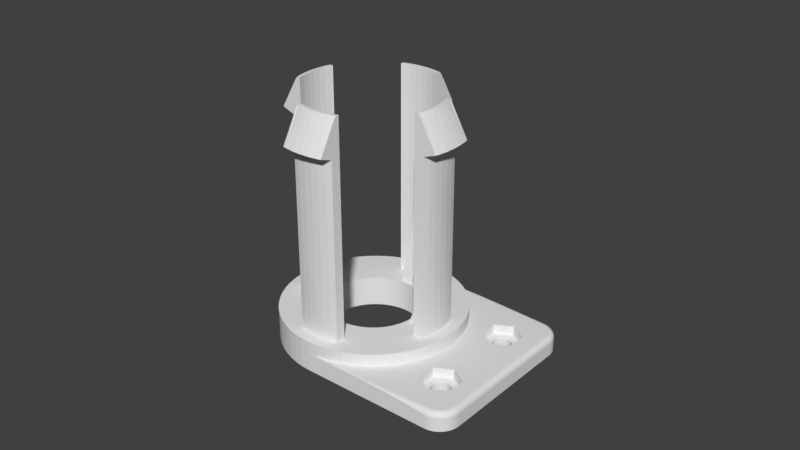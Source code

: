 # Source: filament-holder.blend  (saved by Blender 2.78.0; exported with 4.5.12 LTS)
import bpy
from mathutils import Matrix  # noqa: F401  (used for matrix-valued properties, if any)

bpy.ops.wm.read_factory_settings(use_empty=True)
scene = bpy.context.scene
scene.name = 'Scene'

# ---- collections
col_collection_1 = bpy.data.collections.new('Collection 1'); scene.collection.children.link(col_collection_1)

# ---- world
world_world = bpy.data.worlds.new('World'); scene.world = world_world
world_world.color = (0.05088, 0.05088, 0.05088)
world_world.use_sun_shadow = False
world_world.sun_shadow_jitter_overblur = 0.0
world_world.cycles.sampling_method = 'MANUAL'

# ---- meshes
me_cylinder = bpy.data.meshes.new('Cylinder')
me_cylinder.from_pydata([(-0.00147, 0.01493, -0.037), (-0.002892, 0.02936, -0.037), (0.0, 0.0295, -0.037), (-5.819e-09, 0.015, -0.037), (0.0, 0.015, -0.027), (-0.0008177, 0.01496, -0.027), (-0.0009588, 0.01495, -0.027), (-0.00147, 0.01493, -0.027), (-0.002926, 0.01471, -0.037), (-0.005755, 0.02893, -0.037), (-0.002892, 0.02936, -0.027), (0.0, 0.0295, -0.027), (0.0, 0.0295, -0.031), (0.03491, -0.0153, -0.037), (0.03496, -0.0156, -0.037), (0.03503, -0.0159, -0.037), (0.03514, -0.01619, -0.037), (0.03527, -0.01646, -0.037), (0.03542, -0.01672, -0.037), (0.0356, -0.01697, -0.037), (0.03581, -0.01719, -0.037), (0.03603, -0.0174, -0.037), (0.03628, -0.01758, -0.037), (0.03654, -0.01773, -0.037), (0.03681, -0.01786, -0.037), (0.0371, -0.01797, -0.037), (0.0374, -0.01804, -0.037), (0.0377, -0.01809, -0.037), (0.038, -0.0181, -0.037), (0.0383, -0.01809, -0.037), (0.0386, -0.01804, -0.037), (0.0389, -0.01797, -0.037), (0.03919, -0.01786, -0.037), (0.03946, -0.01773, -0.037), (0.03972, -0.01758, -0.037), (0.03997, -0.0174, -0.037), (0.04019, -0.01719, -0.037), (0.0404, -0.01697, -0.037), (0.04058, -0.01672, -0.037), (0.04073, -0.01646, -0.037), (0.04086, -0.01619, -0.037), (0.04097, -0.0159, -0.037), (0.04104, -0.0156, -0.037), (0.04109, -0.0153, -0.037), (0.0411, -0.015, -0.037), (0.04109, -0.0147, -0.037), (0.04911, -0.02646, -0.037), (0.04871, -0.027, -0.037), (0.04826, -0.0275, -0.037), (0.04776, -0.02795, -0.037), (0.04723, -0.02835, -0.037), (0.04665, -0.02869, -0.037), (0.04604, -0.02898, -0.037), (0.04541, -0.02921, -0.037), (0.04476, -0.02937, -0.037), (0.0441, -0.02947, -0.037), (0.04342, -0.0295, -0.037), (-2.368e-08, -0.0295, -0.037), (-1.786e-08, -0.015, -0.037), (0.00147, -0.01493, -0.037), (0.002926, -0.01471, -0.037), (0.004354, -0.01435, -0.037), (0.00574, -0.01386, -0.037), (0.007071, -0.01323, -0.037), (0.008334, -0.01247, -0.037), (0.009516, -0.0116, -0.037), (0.01061, -0.01061, -0.037), (0.0116, -0.009516, -0.037), (0.01247, -0.008334, -0.037), (0.01323, -0.007071, -0.037), (0.01386, -0.00574, -0.037), (0.01435, -0.004354, -0.037), (0.01471, -0.002926, -0.037), (0.01493, -0.00147, -0.037), (0.015, -2.444e-09, -0.037), (0.01493, 0.00147, -0.037), (0.01471, 0.002926, -0.037), (0.01435, 0.004354, -0.037), (0.01386, 0.00574, -0.037), (0.01323, 0.007071, -0.037), (0.01247, 0.008334, -0.037), (0.0116, 0.009516, -0.037), (0.01061, 0.01061, -0.037), (0.009516, 0.0116, -0.037), (0.008334, 0.01247, -0.037), (0.007071, 0.01323, -0.037), (0.00574, 0.01386, -0.037), (0.004354, 0.01435, -0.037), (0.002926, 0.01471, -0.037), (0.00147, 0.01493, -0.037), (0.0349, 0.015, -0.037), (0.0349, -0.015, -0.037), (-0.002038, 0.01484, -0.027), (-0.002926, 0.01471, -0.027), (0.00147, 0.01493, -0.027), (0.0008177, 0.01496, -0.027), (0.0, 0.01583, -0.027), (-0.00156, 0.01583, -0.027), (-0.001545, 0.01569, -0.027), (-0.001691, 0.01583, -0.027), (-0.002, 0.01583, -0.027), (-0.01417, 0.0212, -0.027), (-0.01618, 0.01971, -0.027), (-0.002, 0.01614, -0.027), (-0.009507, 0.02365, -0.027), (-0.009758, 0.02356, -0.027), (-0.01202, 0.02249, -0.027), (-0.004354, 0.01435, -0.037), (-0.008563, 0.02823, -0.037), (-0.005755, 0.02893, -0.027), (0.008313, 0.0295, -0.031), (0.01916, 0.0295, -0.03108), (0.02895, 0.0295, -0.03133), (0.03672, 0.0295, -0.03171), (0.04171, 0.0295, -0.03219), (0.04342, 0.0295, -0.03272), (0.04342, 0.0295, -0.037), (-0.0025, 0.02538, -0.027), (0.0, 0.0255, -0.027), (0.002892, 0.02936, -0.027), (0.002892, 0.02936, -0.031), (0.0349, -0.015, -0.0342), (0.03491, -0.0153, -0.0342), (0.03496, -0.0156, -0.0342), (0.03503, -0.0159, -0.0342), (0.03514, -0.01619, -0.0342), (0.03527, -0.01646, -0.0342), (0.03532, -0.01655, -0.0342), (0.03542, -0.01672, -0.0342), (0.0356, -0.01697, -0.0342), (0.03581, -0.01719, -0.0342), (0.03603, -0.0174, -0.0342), (0.03628, -0.01758, -0.0342), (0.03654, -0.01773, -0.0342), (0.03681, -0.01786, -0.0342), (0.0371, -0.01797, -0.0342), (0.0374, -0.01804, -0.0342), (0.0377, -0.01809, -0.0342), (0.038, -0.0181, -0.0342), (0.0383, -0.01809, -0.0342), (0.0386, -0.01804, -0.0342), (0.0389, -0.01797, -0.0342), (0.03919, -0.01786, -0.0342), (0.03946, -0.01773, -0.0342), (0.03972, -0.01758, -0.0342), (0.03997, -0.0174, -0.0342), (0.04019, -0.01719, -0.0342), (0.0404, -0.01697, -0.0342), (0.04058, -0.01672, -0.0342), (0.04068, -0.01655, -0.0342), (0.04073, -0.01646, -0.0342), (0.04086, -0.01619, -0.0342), (0.04097, -0.0159, -0.0342), (0.04104, -0.0156, -0.0342), (0.04109, -0.0153, -0.0342), (0.0411, -0.015, -0.0342), (0.04109, -0.0147, -0.0342), (0.03503, -0.0141, -0.037), (0.03496, -0.0144, -0.037), (0.03491, -0.0147, -0.037), (0.03491, 0.0147, -0.037), (0.03496, 0.0144, -0.037), (0.03503, 0.0141, -0.037), (0.03514, 0.01381, -0.037), (0.03527, 0.01354, -0.037), (0.03542, 0.01328, -0.037), (0.0356, 0.01303, -0.037), (0.03581, 0.01281, -0.037), (0.03603, 0.0126, -0.037), (0.03628, 0.01242, -0.037), (0.03654, 0.01227, -0.037), (0.03681, 0.01214, -0.037), (0.0371, 0.01203, -0.037), (0.0374, 0.01196, -0.037), (0.0377, 0.01191, -0.037), (0.038, 0.0119, -0.037), (0.0383, 0.01191, -0.037), (0.0386, 0.01196, -0.037), (0.0389, 0.01203, -0.037), (0.03919, 0.01214, -0.037), (0.03946, 0.01227, -0.037), (0.03972, 0.01242, -0.037), (0.03997, 0.0126, -0.037), (0.04019, 0.01281, -0.037), (0.0404, 0.01303, -0.037), (0.04058, 0.01328, -0.037), (0.04073, 0.01354, -0.037), (0.04086, 0.01381, -0.037), (0.04097, 0.0141, -0.037), (0.04104, 0.0144, -0.037), (0.04109, 0.0147, -0.037), (0.05027, 0.02266, -0.037), (0.05027, -0.02266, -0.037), (0.05023, -0.02333, -0.037), (0.05013, -0.02399, -0.037), (0.04997, -0.02464, -0.037), (0.04975, -0.02528, -0.037), (0.04946, -0.02588, -0.037), (0.04104, -0.0144, -0.037), (0.04097, -0.0141, -0.037), (0.04086, -0.01381, -0.037), (0.04073, -0.01354, -0.037), (0.04058, -0.01328, -0.037), (0.0404, -0.01303, -0.037), (0.04019, -0.01281, -0.037), (0.03997, -0.0126, -0.037), (0.03972, -0.01242, -0.037), (0.03946, -0.01227, -0.037), (0.03919, -0.01214, -0.037), (0.0389, -0.01203, -0.037), (0.0386, -0.01196, -0.037), (0.0383, -0.01191, -0.037), (0.038, -0.0119, -0.037), (0.0377, -0.01191, -0.037), (0.0374, -0.01196, -0.037), (0.0371, -0.01203, -0.037), (0.03681, -0.01214, -0.037), (0.03654, -0.01227, -0.037), (0.03628, -0.01242, -0.037), (0.03603, -0.0126, -0.037), (0.03581, -0.01281, -0.037), (0.0356, -0.01303, -0.037), (0.03542, -0.01328, -0.037), (0.03527, -0.01354, -0.037), (0.03514, -0.01381, -0.037), (0.04871, -0.027, -0.03272), (0.04911, -0.02646, -0.03272), (0.04826, -0.0275, -0.03272), (0.04776, -0.02795, -0.03272), (0.04723, -0.02835, -0.03272), (0.04665, -0.02869, -0.03272), (0.04604, -0.02898, -0.03272), (0.04541, -0.02921, -0.03272), (0.04476, -0.02937, -0.03272), (0.0441, -0.02947, -0.03272), (0.04342, -0.0295, -0.03272), (0.04171, -0.0295, -0.03219), (0.03672, -0.0295, -0.03171), (0.02895, -0.0295, -0.03133), (0.01916, -0.0295, -0.03108), (0.008313, -0.0295, -0.031), (0.0, -0.0295, -0.031), (-0.002892, -0.02936, -0.037), (-0.00147, -0.01493, -0.037), (-1.204e-08, -0.015, -0.027), (0.0008177, -0.01496, -0.027), (0.0009588, -0.01495, -0.027), (0.00147, -0.01493, -0.027), (0.002037, -0.01484, -0.027), (0.002926, -0.01471, -0.027), (0.004354, -0.01435, -0.027), (0.00574, -0.01386, -0.027), (0.007071, -0.01323, -0.027), (0.008334, -0.01247, -0.027), (0.009516, -0.0116, -0.027), (0.01061, -0.01061, -0.027), (0.0116, -0.009516, -0.027), (0.01247, -0.008334, -0.027), (0.01323, -0.007071, -0.027), (0.01386, -0.00574, -0.027), (0.01435, -0.004354, -0.027), (0.01452, -0.003683, -0.027), (0.01471, -0.002926, -0.027), (0.01493, -0.00147, -0.027), (0.01494, -0.001154, -0.027), (0.01495, -0.0009588, -0.027), (0.01496, -0.0008177, -0.027), (0.015, -2.444e-09, -0.027), (0.01496, 0.0008177, -0.027), (0.01493, 0.00147, -0.027), (0.01471, 0.002926, -0.027), (0.01435, 0.004354, -0.027), (0.01386, 0.00574, -0.027), (0.01323, 0.007071, -0.027), (0.01247, 0.008334, -0.027), (0.0116, 0.009516, -0.027), (0.01061, 0.01061, -0.027), (0.009516, 0.0116, -0.027), (0.008334, 0.01247, -0.027), (0.007071, 0.01323, -0.027), (0.00574, 0.01386, -0.027), (0.004354, 0.01435, -0.027), (0.002926, 0.01471, -0.027), (0.03527, 0.01646, -0.037), (0.03514, 0.01619, -0.037), (0.03503, 0.0159, -0.037), (0.03496, 0.0156, -0.037), (0.03491, 0.0153, -0.037), (0.0441, 0.02947, -0.037), (0.04476, 0.02937, -0.037), (0.04541, 0.02921, -0.037), (0.04604, 0.02898, -0.037), (0.04665, 0.02869, -0.037), (0.04723, 0.02835, -0.037), (0.04776, 0.02795, -0.037), (0.04826, 0.0275, -0.037), (0.04871, 0.027, -0.037), (0.04911, 0.02646, -0.037), (0.04946, 0.02588, -0.037), (0.04975, 0.02528, -0.037), (0.04997, 0.02464, -0.037), (0.05013, 0.02399, -0.037), (0.05023, 0.02333, -0.037), (0.0411, 0.015, -0.037), (0.04109, 0.0153, -0.037), (0.04104, 0.0156, -0.037), (0.04097, 0.0159, -0.037), (0.04086, 0.01619, -0.037), (0.04073, 0.01646, -0.037), (0.04058, 0.01672, -0.037), (0.0404, 0.01697, -0.037), (0.04019, 0.01719, -0.037), (0.03997, 0.0174, -0.037), (0.03972, 0.01758, -0.037), (0.03946, 0.01773, -0.037), (0.03919, 0.01786, -0.037), (0.0389, 0.01797, -0.037), (0.0386, 0.01804, -0.037), (0.0383, 0.01809, -0.037), (0.038, 0.0181, -0.037), (0.0377, 0.01809, -0.037), (0.0374, 0.01804, -0.037), (0.0371, 0.01797, -0.037), (0.03681, 0.01786, -0.037), (0.03654, 0.01773, -0.037), (0.03628, 0.01758, -0.037), (0.03603, 0.0174, -0.037), (0.03581, 0.01719, -0.037), (0.0356, 0.01697, -0.037), (0.03542, 0.01672, -0.037), (-0.004354, 0.01435, -0.027), (-0.01452, 0.003683, -0.027), (-0.01435, 0.004354, -0.027), (-0.01386, 0.00574, -0.027), (-0.01323, 0.007071, -0.027), (-0.01247, 0.008334, -0.027), (-0.0116, 0.009516, -0.027), (-0.01061, 0.01061, -0.027), (-0.009516, 0.0116, -0.027), (-0.008334, 0.01247, -0.027), (-0.007071, 0.01323, -0.027), (-0.00574, 0.01386, -0.027), (0.01583, 0.001691, -0.027), (0.01583, 0.002, -0.027), (0.01614, 0.002, -0.027), (0.02365, 0.009507, -0.027), (0.02356, 0.009758, -0.027), (0.02249, 0.01202, -0.027), (0.0212, 0.01417, -0.027), (0.01971, 0.01618, -0.027), (0.01803, 0.01803, -0.027), (0.01618, 0.01971, -0.027), (0.01417, 0.0212, -0.027), (0.01202, 0.02249, -0.027), (0.009758, 0.02356, -0.027), (0.009507, 0.02365, -0.027), (0.002, 0.01614, -0.027), (0.002, 0.01583, -0.027), (0.001691, 0.01583, -0.027), (0.001545, 0.01569, -0.027), (0.001559, 0.01583, -0.027), (0.002, 0.0224, -0.007295), (8.674e-16, 0.0225, -0.007), (-0.002, 0.0224, -0.007295), (-0.01391, 0.02602, -0.027), (-0.01639, 0.02453, -0.027), (-0.01871, 0.0228, -0.027), (-0.002, 0.0224, -0.027), (-0.002, 0.02031, -0.027), (-0.003512, 0.01765, -0.027), (-0.006158, 0.0203, -0.027), (-0.007163, 0.02131, -0.027), (-0.007167, 0.02131, -0.0269), (-0.01, 0.02414, -0.027), (-0.01253, 0.02667, -0.027), (-0.00574, 0.01386, -0.037), (-0.01129, 0.02725, -0.037), (-0.008563, 0.02823, -0.027), (-0.004975, 0.02501, -0.027), (0.03266, -0.01192, -0.031), (0.038, -0.008833, -0.031), (0.04334, -0.01192, -0.031), (0.04334, -0.01808, -0.031), (0.038, -0.02117, -0.031), (0.04393, -0.02775, -0.031), (0.04442, -0.02768, -0.031), (0.04491, -0.02755, -0.031), (0.04538, -0.02739, -0.031), (0.04584, -0.02717, -0.031), (0.04627, -0.02691, -0.031), (0.04667, -0.02661, -0.031), (0.04704, -0.02628, -0.031), (0.04738, -0.0259, -0.031), (0.04768, -0.0255, -0.031), (0.04794, -0.02507, -0.031), (0.04815, -0.02462, -0.031), (0.04832, -0.02414, -0.031), (0.04844, -0.02366, -0.031), (0.04852, -0.02316, -0.031), (0.04854, -0.02262, -0.031), (0.04854, 0.02262, -0.031), (0.04852, 0.02316, -0.031), (0.04844, 0.02366, -0.031), (0.04832, 0.02414, -0.031), (0.04815, 0.02462, -0.031), (0.04794, 0.02507, -0.031), (0.04768, 0.0255, -0.031), (0.04738, 0.0259, -0.031), (0.04704, 0.02628, -0.031), (0.04667, 0.02661, -0.031), (0.04627, 0.02691, -0.031), (0.04584, 0.02717, -0.031), (0.04538, 0.02739, -0.031), (0.04491, 0.02755, -0.031), (0.04442, 0.02768, -0.031), (0.04393, 0.02775, -0.031), (0.005755, 0.02893, -0.031), (0.008563, 0.02823, -0.031), (0.01129, 0.02725, -0.031), (0.03266, 0.01808, -0.031), (0.038, 0.02117, -0.031), (0.04334, 0.01808, -0.031), (0.04334, 0.01192, -0.031), (0.038, 0.008833, -0.031), (0.02893, 0.005755, -0.031), (0.02936, 0.002892, -0.031), (0.0295, -4.806e-09, -0.031), (0.02936, -0.002892, -0.031), (0.02893, -0.005755, -0.031), (0.02823, -0.008563, -0.031), (0.02725, -0.01129, -0.031), (0.02602, -0.01391, -0.031), (0.04398, 0.02828, -0.03108), (0.04403, 0.02876, -0.03133), (0.04406, 0.02914, -0.03171), (0.04409, 0.02938, -0.03219), (0.0441, 0.02947, -0.03272), (0.002499, 0.02538, -0.027), (-0.0025, 0.02538, 0.031), (0.0, 0.0255, 0.031), (0.005755, 0.02893, -0.027), (0.03491, -0.0147, -0.0342), (0.03472, -0.01532, -0.034), (0.03476, -0.01564, -0.034), (0.03484, -0.01596, -0.034), (0.03495, -0.01626, -0.034), (0.03509, -0.01656, -0.034), (0.03514, -0.01665, -0.034), (0.03526, -0.01683, -0.034), (0.03545, -0.01709, -0.034), (0.03567, -0.01733, -0.034), (0.03591, -0.01755, -0.034), (0.03617, -0.01774, -0.034), (0.03644, -0.01791, -0.034), (0.03674, -0.01805, -0.034), (0.03704, -0.01816, -0.034), (0.03736, -0.01824, -0.034), (0.03768, -0.01828, -0.034), (0.038, -0.0183, -0.034), (0.03832, -0.01828, -0.034), (0.03864, -0.01824, -0.034), (0.03896, -0.01816, -0.034), (0.03926, -0.01805, -0.034), (0.03956, -0.01791, -0.034), (0.03983, -0.01774, -0.034), (0.04009, -0.01755, -0.034), (0.04033, -0.01733, -0.034), (0.04055, -0.01709, -0.034), (0.04074, -0.01683, -0.034), (0.04086, -0.01665, -0.034), (0.04091, -0.01656, -0.034), (0.04105, -0.01626, -0.034), (0.04116, -0.01596, -0.034), (0.04124, -0.01564, -0.034), (0.04128, -0.01532, -0.034), (0.0413, -0.015, -0.034), (0.04104, -0.0144, -0.0342), (0.04128, -0.01468, -0.034), (0.03514, -0.01381, -0.0342), (0.03503, -0.0141, -0.0342), (0.03496, -0.0144, -0.0342), (0.0349, 0.015, -0.0342), (0.03491, 0.0147, -0.0342), (0.03496, 0.0144, -0.0342), (0.03503, 0.0141, -0.0342), (0.03514, 0.01381, -0.0342), (0.03527, 0.01354, -0.0342), (0.03532, 0.01345, -0.0342), (0.03542, 0.01328, -0.0342), (0.0356, 0.01303, -0.0342), (0.03581, 0.01281, -0.0342), (0.03603, 0.0126, -0.0342), (0.03628, 0.01242, -0.0342), (0.03654, 0.01227, -0.0342), (0.03681, 0.01214, -0.0342), (0.0371, 0.01203, -0.0342), (0.0374, 0.01196, -0.0342), (0.0377, 0.01191, -0.0342), (0.038, 0.0119, -0.0342), (0.0383, 0.01191, -0.0342), (0.0386, 0.01196, -0.0342), (0.0389, 0.01203, -0.0342), (0.03919, 0.01214, -0.0342), (0.03946, 0.01227, -0.0342), (0.03972, 0.01242, -0.0342), (0.03997, 0.0126, -0.0342), (0.04019, 0.01281, -0.0342), (0.0404, 0.01303, -0.0342), (0.04058, 0.01328, -0.0342), (0.04068, 0.01345, -0.0342), (0.04073, 0.01354, -0.0342), (0.04086, 0.01381, -0.0342), (0.04097, 0.0141, -0.0342), (0.04104, 0.0144, -0.0342), (0.04109, 0.0147, -0.0342), (0.05027, 0.02266, -0.03272), (0.05027, -0.02266, -0.03272), (0.05023, -0.02333, -0.03272), (0.05013, -0.02399, -0.03272), (0.04997, -0.02464, -0.03272), (0.04975, -0.02528, -0.03272), (0.04946, -0.02588, -0.03272), (0.04097, -0.0141, -0.0342), (0.04086, -0.01381, -0.0342), (0.04073, -0.01354, -0.0342), (0.04068, -0.01345, -0.0342), (0.04058, -0.01328, -0.0342), (0.0404, -0.01303, -0.0342), (0.04019, -0.01281, -0.0342), (0.03997, -0.0126, -0.0342), (0.03972, -0.01242, -0.0342), (0.03946, -0.01227, -0.0342), (0.03919, -0.01214, -0.0342), (0.0389, -0.01203, -0.0342), (0.0386, -0.01196, -0.0342), (0.0383, -0.01191, -0.0342), (0.038, -0.0119, -0.0342), (0.0377, -0.01191, -0.0342), (0.0374, -0.01196, -0.0342), (0.0371, -0.01203, -0.0342), (0.03681, -0.01214, -0.0342), (0.03654, -0.01227, -0.0342), (0.03628, -0.01242, -0.0342), (0.03603, -0.0126, -0.0342), (0.03581, -0.01281, -0.0342), (0.0356, -0.01303, -0.0342), (0.03542, -0.01328, -0.0342), (0.03532, -0.01345, -0.0342), (0.03527, -0.01354, -0.0342), (0.04904, -0.02641, -0.03219), (0.04865, -0.02695, -0.03219), (0.0482, -0.02744, -0.03219), (0.04771, -0.02788, -0.03219), (0.04718, -0.02828, -0.03219), (0.04661, -0.02862, -0.03219), (0.04601, -0.0289, -0.03219), (0.04539, -0.02912, -0.03219), (0.04474, -0.02929, -0.03219), (0.04409, -0.02938, -0.03219), (0.04406, -0.02914, -0.03171), (0.04403, -0.02876, -0.03133), (0.04398, -0.02828, -0.03108), (0.03266, -0.01808, -0.031), (0.02453, -0.01639, -0.031), (0.0228, -0.01871, -0.031), (0.02086, -0.02086, -0.031), (0.01871, -0.0228, -0.031), (0.01639, -0.02453, -0.031), (0.01391, -0.02602, -0.031), (0.01129, -0.02725, -0.031), (0.008563, -0.02823, -0.031), (0.005755, -0.02893, -0.031), (0.002891, -0.02936, -0.031), (0.002891, -0.02936, -0.027), (-2.368e-08, -0.0295, -0.027), (-0.00147, -0.01493, -0.027), (-0.0009588, -0.01495, -0.027), (-0.0008177, -0.01496, -0.027), (-0.002892, -0.02936, -0.027), (-0.005755, -0.02893, -0.037), (-0.002926, -0.01471, -0.037), (-1.271e-08, -0.01583, -0.027), (0.001559, -0.01583, -0.027), (0.001545, -0.01569, -0.027), (0.001691, -0.01583, -0.027), (0.002, -0.01583, -0.027), (0.01417, -0.0212, -0.027), (0.01618, -0.01971, -0.027), (0.002, -0.01614, -0.027), (0.009507, -0.02365, -0.027), (0.009758, -0.02356, -0.027), (0.01202, -0.02249, -0.027), (0.0212, -0.01417, -0.027), (0.02249, -0.01202, -0.027), (0.01803, -0.01803, -0.027), (0.01971, -0.01618, -0.027), (0.02356, -0.009758, -0.027), (0.02365, -0.009507, -0.027), (0.01614, -0.002, -0.027), (0.01583, -0.002, -0.027), (0.01583, -0.001691, -0.027), (0.01583, -0.001559, -0.027), (0.01583, -7.418e-10, -0.027), (0.01569, -0.001545, -0.027), (0.01583, 0.001559, -0.027), (0.01569, 0.001545, -0.027), (0.03542, 0.01672, -0.0342), (0.03532, 0.01655, -0.0342), (0.03527, 0.01646, -0.0342), (0.03514, 0.01619, -0.0342), (0.03503, 0.0159, -0.0342), (0.03496, 0.0156, -0.0342), (0.03491, 0.0153, -0.0342), (0.04476, 0.02937, -0.03272), (0.04541, 0.02921, -0.03272), (0.04604, 0.02898, -0.03272), (0.04665, 0.02869, -0.03272), (0.04723, 0.02835, -0.03272), (0.04776, 0.02795, -0.03272), (0.04826, 0.0275, -0.03272), (0.04871, 0.027, -0.03272), (0.04911, 0.02646, -0.03272), (0.04946, 0.02588, -0.03272), (0.04975, 0.02528, -0.03272), (0.04997, 0.02464, -0.03272), (0.05013, 0.02399, -0.03272), (0.05023, 0.02333, -0.03272), (0.0411, 0.015, -0.0342), (0.04109, 0.0153, -0.0342), (0.04104, 0.0156, -0.0342), (0.04097, 0.0159, -0.0342), (0.04086, 0.01619, -0.0342), (0.04073, 0.01646, -0.0342), (0.04068, 0.01655, -0.0342), (0.04058, 0.01672, -0.0342), (0.0404, 0.01697, -0.0342), (0.04019, 0.01719, -0.0342), (0.03997, 0.0174, -0.0342), (0.03972, 0.01758, -0.0342), (0.03946, 0.01773, -0.0342), (0.03919, 0.01786, -0.0342), (0.0389, 0.01797, -0.0342), (0.0386, 0.01804, -0.0342), (0.0383, 0.01809, -0.0342), (0.038, 0.0181, -0.0342), (0.0377, 0.01809, -0.0342), (0.0374, 0.01804, -0.0342), (0.0371, 0.01797, -0.0342), (0.03681, 0.01786, -0.0342), (0.03654, 0.01773, -0.0342), (0.03628, 0.01758, -0.0342), (0.03603, 0.0174, -0.0342), (0.03581, 0.01719, -0.0342), (0.0356, 0.01697, -0.0342), (-0.01803, 0.01803, -0.027), (-0.01971, 0.01618, -0.027), (-0.0212, 0.01417, -0.027), (-0.02249, 0.01202, -0.027), (-0.01494, 0.001154, -0.027), (-0.01493, 0.00147, -0.027), (-0.01471, 0.002926, -0.027), (-0.01471, 0.002926, -0.037), (-0.01435, 0.004354, -0.037), (-0.01386, 0.00574, -0.037), (-0.01323, 0.007071, -0.037), (-0.01247, 0.008334, -0.037), (-0.0116, 0.009516, -0.037), (-0.01061, 0.01061, -0.037), (-0.009516, 0.0116, -0.037), (-0.008334, 0.01247, -0.037), (-0.007071, 0.01323, -0.037), (0.0224, -0.002, -0.007295), (0.0225, -4.158e-08, -0.007), (0.0224, 0.002, -0.007295), (0.0224, 0.002, -0.027), (0.02031, 0.002, -0.027), (0.0203, 0.006158, -0.027), (0.02414, 0.01, -0.027), (0.02667, 0.01253, -0.027), (0.02602, 0.01391, -0.027), (0.02453, 0.01639, -0.027), (0.0228, 0.01871, -0.027), (0.02086, 0.02086, -0.027), (0.01871, 0.0228, -0.027), (0.01639, 0.02453, -0.027), (0.01391, 0.02602, -0.027), (0.01, 0.02414, -0.027), (0.01253, 0.02667, -0.027), (0.003512, 0.01765, -0.027), (0.007167, 0.02131, -0.0269), (0.007163, 0.02131, -0.027), (0.006158, 0.0203, -0.027), (0.002, 0.02031, -0.027), (0.002, 0.0224, -0.027), (0.002205, 0.02239, 0.04308), (0.0, 0.0225, 0.04308), (0.002205, 0.02239, -0.027), (-0.002205, 0.02239, 0.04308), (-0.002205, 0.02239, -0.027), (-0.01639, 0.02453, -0.037), (-0.01391, 0.02602, -0.037), (-0.01871, 0.0228, -0.037), (-0.02086, 0.02086, -0.027), (-0.00439, 0.02207, -0.027), (-0.006531, 0.02153, -0.027), (-0.007, 0.0245, -0.0269), (-0.007402, 0.0244, -0.027), (-0.007, 0.02136, -0.0269), (-0.01129, 0.02725, -0.027), (-0.004975, 0.02501, 0.031), (0.03293, -0.01207, -0.034), (0.038, -0.009142, -0.034), (0.04307, -0.01207, -0.034), (0.04307, -0.01793, -0.034), (0.038, -0.02086, -0.034), (0.04453, -0.0282, -0.03108), (0.04506, -0.02806, -0.03108), (0.04559, -0.02788, -0.03108), (0.04609, -0.02764, -0.03108), (0.04656, -0.02736, -0.03108), (0.04701, -0.02703, -0.03108), (0.04742, -0.02665, -0.03108), (0.04779, -0.02624, -0.03108), (0.04812, -0.0258, -0.03108), (0.04841, -0.02532, -0.03108), (0.04864, -0.02482, -0.03108), (0.04883, -0.0243, -0.03108), (0.04897, -0.02376, -0.03108), (0.04905, -0.02321, -0.03108), (0.04908, -0.02263, -0.03108), (0.04908, 0.02263, -0.03108), (0.04905, 0.02321, -0.03108), (0.04897, 0.02376, -0.03108), (0.04883, 0.0243, -0.03108), (0.04864, 0.02482, -0.03108), (0.04841, 0.02532, -0.03108), (0.04812, 0.0258, -0.03108), (0.04779, 0.02624, -0.03108), (0.04742, 0.02665, -0.03108), (0.04701, 0.02703, -0.03108), (0.04656, 0.02736, -0.03108), (0.04609, 0.02764, -0.03108), (0.04559, 0.02788, -0.03108), (0.04506, 0.02806, -0.03108), (0.04453, 0.0282, -0.03108), (0.008563, 0.02823, -0.027), (0.01129, 0.02725, -0.027), (0.03266, 0.01192, -0.031), (0.01391, 0.02602, -0.031), (0.01639, 0.02453, -0.031), (0.01871, 0.0228, -0.031), (0.02086, 0.02086, -0.031), (0.0228, 0.01871, -0.031), (0.02453, 0.01639, -0.031), (0.02602, 0.01391, -0.031), (0.02725, 0.01129, -0.031), (0.02823, 0.008563, -0.031), (0.03293, 0.01793, -0.034), (0.038, 0.02086, -0.034), (0.04307, 0.01793, -0.034), (0.04307, 0.01207, -0.034), (0.038, 0.009142, -0.034), (0.02893, 0.005755, -0.027), (0.02936, 0.002892, -0.027), (0.0295, -4.806e-09, -0.027), (0.02936, -0.002892, -0.027), (0.02893, -0.005755, -0.027), (0.02823, -0.008563, -0.027), (0.02725, -0.01129, -0.027), (0.02667, -0.01253, -0.027), (0.02602, -0.01391, -0.027), (0.04462, 0.02867, -0.03133), (0.0447, 0.02905, -0.03171), (0.04474, 0.02929, -0.03219), (0.004975, 0.02501, -0.027), (0.002499, 0.02538, 0.031), (-0.002892, 0.02936, 0.0325), (0.0, 0.0295, 0.0325), (0.03472, -0.01468, -0.034), (0.0347, -0.015, -0.034), (0.03476, -0.01436, -0.034), (0.03484, -0.01404, -0.034), (0.03495, -0.01374, -0.034), (0.03509, -0.01344, -0.034), (0.03514, -0.01335, -0.034), (0.03293, -0.01793, -0.034), (0.04086, -0.01335, -0.034), (0.04091, -0.01344, -0.034), (0.04105, -0.01374, -0.034), (0.04116, -0.01404, -0.034), (0.04124, -0.01436, -0.034), (0.03472, 0.01468, -0.034), (0.03476, 0.01436, -0.034), (0.03484, 0.01404, -0.034), (0.03495, 0.01374, -0.034), (0.03509, 0.01344, -0.034), (0.03514, 0.01335, -0.034), (0.03526, 0.01317, -0.034), (0.03545, 0.01291, -0.034), (0.03567, 0.01267, -0.034), (0.03591, 0.01245, -0.034), (0.03617, 0.01226, -0.034), (0.03644, 0.01209, -0.034), (0.03674, 0.01195, -0.034), (0.03704, 0.01184, -0.034), (0.03736, 0.01176, -0.034), (0.03768, 0.01172, -0.034), (0.038, 0.0117, -0.034), (0.03832, 0.01172, -0.034), (0.03864, 0.01176, -0.034), (0.03896, 0.01184, -0.034), (0.03926, 0.01195, -0.034), (0.03956, 0.01209, -0.034), (0.03983, 0.01226, -0.034), (0.04009, 0.01245, -0.034), (0.04033, 0.01267, -0.034), (0.04055, 0.01291, -0.034), (0.04074, 0.01317, -0.034), (0.04086, 0.01335, -0.034), (0.04091, 0.01344, -0.034), (0.04105, 0.01374, -0.034), (0.04116, 0.01404, -0.034), (0.04124, 0.01436, -0.034), (0.04128, 0.01468, -0.034), (0.05018, 0.02266, -0.03219), (0.05018, -0.02266, -0.03219), (0.05015, -0.02332, -0.03219), (0.05005, -0.02398, -0.03219), (0.04989, -0.02462, -0.03219), (0.04967, -0.02524, -0.03219), (0.04938, -0.02584, -0.03219), (0.04074, -0.01317, -0.034), (0.04055, -0.01291, -0.034), (0.04033, -0.01267, -0.034), (0.04009, -0.01245, -0.034), (0.03983, -0.01226, -0.034), (0.03956, -0.01209, -0.034), (0.03926, -0.01195, -0.034), (0.03896, -0.01184, -0.034), (0.03864, -0.01176, -0.034), (0.03832, -0.01172, -0.034), (0.038, -0.0117, -0.034), (0.03768, -0.01172, -0.034), (0.03736, -0.01176, -0.034), (0.03704, -0.01184, -0.034), (0.03674, -0.01195, -0.034), (0.03644, -0.01209, -0.034), (0.03617, -0.01226, -0.034), (0.03591, -0.01245, -0.034), (0.03567, -0.01267, -0.034), (0.03545, -0.01291, -0.034), (0.03526, -0.01317, -0.034), (0.04846, -0.02679, -0.03171), (0.0447, -0.02905, -0.03171), (0.04462, -0.02867, -0.03133), (0.02453, -0.01639, -0.027), (0.0228, -0.01871, -0.027), (0.02086, -0.02086, -0.027), (0.01871, -0.0228, -0.027), (0.01639, -0.02453, -0.027), (0.01391, -0.02602, -0.027), (0.01253, -0.02667, -0.027), (0.01129, -0.02725, -0.027), (0.008563, -0.02823, -0.027), (0.005755, -0.02893, -0.027), (0.002499, -0.02538, -0.027), (-2.047e-08, -0.0255, -0.027), (-0.002926, -0.01471, -0.027), (-0.002, -0.01583, -0.027), (-0.003187, -0.01465, -0.027), (-0.001691, -0.01583, -0.027), (-0.001545, -0.01569, -0.027), (-0.001559, -0.01583, -0.027), (-0.002499, -0.02538, -0.027), (-0.005755, -0.02893, -0.027), (-0.008563, -0.02823, -0.037), (-0.004354, -0.01435, -0.037), (-0.002, -0.0224, -0.007295), (-5.598e-08, -0.0225, -0.007), (0.002, -0.0224, -0.007295), (0.002, -0.0224, -0.027), (0.002, -0.02031, -0.027), (0.003512, -0.01765, -0.027), (0.006158, -0.0203, -0.027), (0.007163, -0.02131, -0.027), (0.007167, -0.02131, -0.0269), (0.01, -0.02414, -0.027), (0.02414, -0.01, -0.027), (0.02131, -0.007167, -0.0269), (0.02131, -0.007163, -0.027), (0.0203, -0.006158, -0.027), (0.01765, -0.003512, -0.027), (0.02031, -0.002, -0.027), (0.0224, -0.002, -0.027), (0.03514, 0.01665, -0.034), (0.03509, 0.01656, -0.034), (0.03495, 0.01626, -0.034), (0.03484, 0.01596, -0.034), (0.03476, 0.01564, -0.034), (0.03472, 0.01532, -0.034), (0.0347, 0.015, -0.034), (0.04539, 0.02912, -0.03219), (0.04601, 0.0289, -0.03219), (0.04661, 0.02862, -0.03219), (0.04718, 0.02828, -0.03219), (0.04771, 0.02788, -0.03219), (0.0482, 0.02744, -0.03219), (0.04865, 0.02695, -0.03219), (0.04904, 0.02641, -0.03219), (0.04938, 0.02584, -0.03219), (0.04967, 0.02524, -0.03219), (0.04989, 0.02462, -0.03219), (0.05005, 0.02398, -0.03219), (0.05015, 0.02332, -0.03219), (0.0413, 0.015, -0.034), (0.04128, 0.01532, -0.034), (0.04124, 0.01564, -0.034), (0.04116, 0.01596, -0.034), (0.04105, 0.01626, -0.034), (0.04091, 0.01656, -0.034), (0.04086, 0.01665, -0.034), (0.04074, 0.01683, -0.034), (0.04055, 0.01709, -0.034), (0.04033, 0.01733, -0.034), (0.04009, 0.01755, -0.034), (0.03983, 0.01774, -0.034), (0.03956, 0.01791, -0.034), (0.03926, 0.01805, -0.034), (0.03896, 0.01816, -0.034), (0.03864, 0.01824, -0.034), (0.03832, 0.01828, -0.034), (0.038, 0.0183, -0.034), (0.03768, 0.01828, -0.034), (0.03736, 0.01824, -0.034), (0.03704, 0.01816, -0.034), (0.03674, 0.01805, -0.034), (0.03644, 0.01791, -0.034), (0.03617, 0.01774, -0.034), (0.03591, 0.01755, -0.034), (0.03567, 0.01733, -0.034), (0.03545, 0.01709, -0.034), (0.03526, 0.01683, -0.034), (-0.0228, 0.01871, -0.027), (-0.02453, 0.01639, -0.027), (-0.02602, 0.01391, -0.027), (-0.02356, 0.009758, -0.027), (-0.02365, 0.009507, -0.027), (-0.01614, 0.002, -0.027), (-0.01583, 0.002, -0.027), (-0.01495, 0.0009588, -0.027), (-0.015, -6.974e-09, -0.037), (-0.01493, 0.00147, -0.037), (-0.01496, 0.0008177, -0.027), (-0.015, -6.974e-09, -0.027), (-0.02893, 0.005755, -0.037), (-0.02823, 0.008563, -0.037), (-0.02725, 0.01129, -0.037), (-0.02602, 0.01391, -0.037), (-0.02453, 0.01639, -0.037), (-0.0228, 0.01871, -0.037), (-0.02086, 0.02086, -0.037), (0.02239, -0.002205, 0.04308), (0.0225, -3.666e-09, 0.04308), (0.02239, -0.002205, -0.027), (0.02239, 0.002205, 0.04308), (0.02239, 0.002205, -0.027), (0.02207, 0.00439, -0.027), (0.01765, 0.003512, -0.027), (0.02131, 0.007163, -0.027), (0.0244, 0.007402, -0.027), (0.02823, 0.008563, -0.027), (0.02725, 0.01129, -0.027), (0.007402, 0.0244, -0.027), (0.006531, 0.02153, -0.027), (0.00439, 0.02207, -0.027), (0.007, 0.02136, -0.0269), (0.007, 0.0245, -0.0269), (0.00439, 0.02207, 0.04308), (0.002301, 0.02336, 0.04308), (-3.56e-09, 0.02348, 0.04308), (-0.002301, 0.02336, 0.04308), (-0.00439, 0.02207, 0.04308), (-0.006531, 0.02153, 0.04308), (-0.007, 0.02136, 0.04308), (-0.007, 0.0224, 0.04308), (-0.007, 0.02308, 0.04224), (-0.007, 0.02862, 0.0325), (-0.007, 0.0245, 0.031), (-0.005755, 0.02893, 0.0325), (0.04731, -0.0274, -0.03133), (0.04776, -0.02699, -0.03133), (0.04816, -0.02655, -0.03133), (0.04852, -0.02606, -0.03133), (0.04883, -0.02555, -0.03133), (0.04944, -0.02385, -0.03133), (0.04956, -0.02264, -0.03133), (0.04956, 0.02264, -0.03133), (0.04929, 0.02444, -0.03133), (0.04909, 0.025, -0.03133), (0.04883, 0.02555, -0.03133), (0.04852, 0.02606, -0.03133), (0.03293, 0.01207, -0.034), (0.02501, 0.004975, -0.027), (0.02538, 0.002499, -0.027), (0.0255, -4.154e-09, -0.027), (0.02538, -0.002499, -0.027), (0.02501, -0.004975, -0.027), (0.0244, -0.007402, -0.027), (0.0452, 0.02852, -0.03133), (0.04532, 0.02889, -0.03171), (0.004975, 0.02501, 0.031), (0.002892, 0.02936, 0.0325), (0.04994, 0.02265, -0.03171), (0.04994, -0.02265, -0.03171), (0.04884, -0.02628, -0.03171), (0.04803, -0.02726, -0.03171), (0.04756, -0.02769, -0.03171), (0.04704, -0.02807, -0.03171), (0.04649, -0.0284, -0.03171), (0.04592, -0.02867, -0.03171), (0.04532, -0.02889, -0.03171), (0.0452, -0.02852, -0.03133), (0.007402, -0.0244, -0.027), (0.004975, -0.02501, -0.027), (0.002499, -0.02538, 0.031), (-2.047e-08, -0.0255, 0.031), (-0.004354, -0.01435, -0.027), (-0.002, -0.01614, -0.027), (-0.004975, -0.02501, -0.027), (-0.002499, -0.02538, 0.031), (-0.008563, -0.02823, -0.027), (-0.01129, -0.02725, -0.037), (-0.00574, -0.01386, -0.037), (-0.002, -0.02031, -0.027), (-0.002, -0.0224, -0.027), (-0.002205, -0.02239, 0.04308), (-1.806e-08, -0.0225, 0.04308), (-0.002205, -0.02239, -0.027), (0.002205, -0.02239, 0.04308), (0.002205, -0.02239, -0.027), (0.00439, -0.02207, -0.027), (0.007, -0.0245, -0.0269), (0.007, -0.02136, -0.0269), (0.006531, -0.02153, -0.027), (0.02136, -0.007, -0.0269), (0.0245, -0.007, -0.0269), (0.02153, -0.006531, -0.027), (0.02207, -0.00439, -0.027), (0.04917, 0.02573, -0.03171), (-0.02414, 0.01, -0.027), (-0.02667, 0.01253, -0.027), (-0.02131, 0.007163, -0.027), (-0.0224, 0.002, -0.007295), (-0.02031, 0.002, -0.027), (-0.0224, 0.002, -0.027), (-0.01583, 0.001691, -0.027), (-0.01493, -0.00147, -0.037), (-0.01496, -0.0008177, -0.027), (-0.01495, -0.0009588, -0.027), (-0.01493, -0.00147, -0.027), (-0.0295, -1.371e-08, -0.037), (-0.02936, 0.002891, -0.037), (-0.01569, 0.001545, -0.027), (-0.01583, 0.001559, -0.027), (-0.01583, -7.361e-09, -0.027), (-0.02893, 0.005755, -0.027), (-0.02823, 0.008563, -0.027), (-0.02725, 0.01129, -0.027), (0.02207, -0.00439, 0.04308), (0.02336, -0.002301, 0.04308), (0.02348, -5.75e-09, 0.04308), (0.02336, 0.002301, 0.04308), (0.02207, 0.00439, 0.04308), (0.02153, 0.006531, -0.027), (0.02131, 0.007167, -0.0269), (0.006531, 0.02153, 0.04308), (0.007, 0.0245, 0.031), (0.007, 0.02136, 0.04308), (0.00458, 0.02303, 0.04308), (-0.00458, 0.02303, 0.04308), (-0.006815, 0.02247, 0.04308), (0.04577, -0.02832, -0.03133), (0.04631, -0.02807, -0.03133), (0.04683, -0.02776, -0.03133), (0.04909, -0.025, -0.03133), (0.04929, -0.02444, -0.03133), (0.04953, -0.02326, -0.03133), (0.04953, 0.02326, -0.03133), (0.04944, 0.02385, -0.03133), (0.04816, 0.02655, -0.03133), (0.04776, 0.02699, -0.03133), (0.04731, 0.0274, -0.03133), (0.04683, 0.02776, -0.03133), (0.04631, 0.02807, -0.03133), (0.04577, 0.02832, -0.03133), (0.02501, 0.004975, 0.031), (0.02538, 0.002499, 0.031), (0.0255, -4.154e-09, 0.031), (0.02538, -0.002499, 0.031), (0.02501, -0.004975, 0.031), (0.0245, -0.007, 0.031), (0.04592, 0.02867, -0.03171), (0.005755, 0.02893, 0.0325), (0.04991, -0.0233, -0.03171), (0.04981, -0.02393, -0.03171), (0.04966, -0.02455, -0.03171), (0.04944, -0.02515, -0.03171), (0.04917, -0.02573, -0.03171), (0.007, -0.0245, 0.031), (0.004975, -0.02501, 0.031), (0.002891, -0.02936, 0.0325), (-2.368e-08, -0.0295, 0.0325), (-0.00574, -0.01386, -0.027), (-0.007402, -0.0244, -0.027), (-0.004975, -0.02501, 0.031), (-0.002892, -0.02936, 0.0325), (-0.01129, -0.02725, -0.027), (-0.01391, -0.02602, -0.037), (-0.007071, -0.01323, -0.037), (-0.003512, -0.01765, -0.027), (-0.00439, -0.02207, -0.027), (-0.00439, -0.02207, 0.04308), (-0.002301, -0.02336, 0.04308), (-2.24e-08, -0.02348, 0.04308), (0.002301, -0.02336, 0.04308), (0.00439, -0.02207, 0.04308), (0.006531, -0.02153, 0.04308), (0.007, -0.02136, 0.04308), (0.02136, -0.007, 0.04308), (0.02153, -0.006531, 0.04308), (0.04649, 0.0284, -0.03171), (0.04704, 0.02807, -0.03171), (0.04756, 0.02769, -0.03171), (0.04803, 0.02726, -0.03171), (0.04846, 0.02679, -0.03171), (0.04884, 0.02628, -0.03171), (0.04944, 0.02515, -0.03171), (0.04966, 0.02455, -0.03171), (0.04981, 0.02393, -0.03171), (0.04991, 0.0233, -0.03171), (-0.0244, 0.007402, -0.027), (-0.02131, 0.007167, -0.0269), (-0.01765, 0.003512, -0.027), (-0.02239, 0.002205, 0.04308), (-0.0225, -1.046e-08, 0.04308), (-0.0225, -4.838e-08, -0.007), (-0.02239, 0.002205, -0.027), (-0.0224, -0.002, -0.007295), (-0.01583, -0.002, -0.027), (-0.01583, -0.001691, -0.027), (-0.01583, -0.001559, -0.027), (-0.02207, 0.00439, -0.027), (-0.01471, -0.002926, -0.037), (-0.01471, -0.002926, -0.027), (-0.02936, -0.002892, -0.037), (-0.01569, -0.001545, -0.027), (-0.0295, -1.371e-08, -0.027), (-0.02936, 0.002891, -0.027), (-0.02501, 0.004975, -0.027), (0.02303, -0.00458, 0.04308), (0.0295, -4.806e-09, 0.0325), (0.02936, -0.002892, 0.0325), (0.02936, 0.002892, 0.0325), (0.02303, 0.00458, 0.04308), (0.02153, 0.006531, 0.04308), (0.02136, 0.007, 0.04308), (0.02136, 0.007, -0.0269), (0.0245, 0.007, -0.0269), (0.0245, 0.007, 0.031), (0.006815, 0.02247, 0.04308), (0.007, 0.0224, 0.04308), (0.007, 0.02862, 0.0325), (0.02893, 0.005755, 0.0325), (0.02893, -0.005755, 0.0325), (0.02862, -0.007, 0.0325), (0.007, -0.02862, 0.0325), (0.005755, -0.02893, 0.0325), (-0.007071, -0.01323, -0.027), (-0.01, -0.02414, -0.027), (-0.009507, -0.02365, -0.027), (-0.007, -0.0245, 0.031), (-0.007, -0.0245, -0.0269), (-0.005755, -0.02893, 0.0325), (-0.01253, -0.02667, -0.027), (-0.01391, -0.02602, -0.027), (-0.01639, -0.02453, -0.037), (-0.008334, -0.01247, -0.037), (-0.007167, -0.02131, -0.0269), (-0.007163, -0.02131, -0.027), (-0.006158, -0.0203, -0.027), (-0.006531, -0.02153, -0.027), (-0.006531, -0.02153, 0.04308), (-0.00458, -0.02303, 0.04308), (0.00458, -0.02303, 0.04308), (0.006815, -0.02247, 0.04308), (0.007, -0.0224, 0.04308), (0.0224, -0.007, 0.04308), (0.02247, -0.006815, 0.04308), (-0.0203, 0.006158, -0.027), (-0.02207, 0.00439, 0.04308), (-0.02336, 0.002301, 0.04308), (-0.02348, -1.284e-08, 0.04308), (-0.02239, -0.002205, 0.04308), (-0.02239, -0.002205, -0.027), (-0.0224, -0.002, -0.027), (-0.02031, -0.002, -0.027), (-0.01614, -0.002, -0.027), (-0.02153, 0.006531, -0.027), (-0.01435, -0.004354, -0.037), (-0.01465, -0.003187, -0.027), (-0.01435, -0.004354, -0.027), (-0.02893, -0.005755, -0.037), (-0.02936, -0.002892, -0.027), (-0.0255, -1.186e-08, -0.027), (-0.02538, 0.002499, -0.027), (-0.02501, 0.004975, 0.031), (-0.0245, 0.007, 0.031), (-0.0245, 0.007, -0.0269), (0.02247, 0.006815, 0.04308), (0.0224, 0.007, 0.04308), (0.02862, 0.007, 0.0325), (0.007, 0.02308, 0.04224), (0.02308, -0.007, 0.04224), (0.007, -0.02308, 0.04224), (-0.008334, -0.01247, -0.027), (-0.01202, -0.02249, -0.027), (-0.009758, -0.02356, -0.027), (-0.007, -0.02136, -0.0269), (-0.007, -0.02862, 0.0325), (-0.007, -0.02308, 0.04224), (-0.007, -0.0224, 0.04308), (-0.007, -0.02136, 0.04308), (-0.01639, -0.02453, -0.027), (-0.01871, -0.0228, -0.037), (-0.009516, -0.0116, -0.037), (-0.006815, -0.02247, 0.04308), (-0.02136, 0.007, 0.04308), (-0.02153, 0.006531, 0.04308), (-0.02136, 0.007, -0.0269), (-0.02303, 0.00458, 0.04308), (-0.0295, -1.371e-08, 0.0325), (-0.02936, 0.002891, 0.0325), (-0.02336, -0.002301, 0.04308), (-0.02207, -0.00439, 0.04308), (-0.02207, -0.00439, -0.027), (-0.01765, -0.003512, -0.027), (-0.01386, -0.00574, -0.037), (-0.01386, -0.00574, -0.027), (-0.02823, -0.008563, -0.037), (-0.02893, -0.005755, -0.027), (-0.02538, -0.002499, -0.027), (-0.0255, -1.186e-08, 0.031), (-0.02538, 0.002499, 0.031), (-0.02893, 0.005755, 0.0325), (-0.02862, 0.007, 0.0325), (0.02308, 0.007, 0.04224), (-0.009516, -0.0116, -0.027), (-0.01417, -0.0212, -0.027), (-0.01871, -0.0228, -0.027), (-0.02086, -0.02086, -0.037), (-0.01061, -0.01061, -0.037), (-0.0224, 0.007, 0.04308), (-0.02247, 0.006815, 0.04308), (-0.02936, -0.002892, 0.0325), (-0.02303, -0.00458, 0.04308), (-0.02153, -0.006531, 0.04308), (-0.02153, -0.006531, -0.027), (-0.0203, -0.006158, -0.027), (-0.01323, -0.007071, -0.037), (-0.01323, -0.007071, -0.027), (-0.02725, -0.01129, -0.037), (-0.02823, -0.008563, -0.027), (-0.02501, -0.004975, -0.027), (-0.02538, -0.002499, 0.031), (-0.02308, 0.007, 0.04224), (-0.01061, -0.01061, -0.027), (-0.01618, -0.01971, -0.027), (-0.02086, -0.02086, -0.027), (-0.0228, -0.01871, -0.037), (-0.0116, -0.009516, -0.037), (-0.02893, -0.005755, 0.0325), (-0.02247, -0.006815, 0.04308), (-0.02131, -0.007163, -0.027), (-0.02136, -0.007, 0.04308), (-0.02136, -0.007, -0.0269), (-0.02131, -0.007167, -0.0269), (-0.02365, -0.009507, -0.027), (-0.01247, -0.008334, -0.037), (-0.01247, -0.008334, -0.027), (-0.02602, -0.01391, -0.037), (-0.02725, -0.01129, -0.027), (-0.0244, -0.007402, -0.027), (-0.02501, -0.004975, 0.031), (-0.0116, -0.009516, -0.027), (-0.01803, -0.01803, -0.027), (-0.0228, -0.01871, -0.027), (-0.02453, -0.01639, -0.037), (-0.02308, -0.007, 0.04224), (-0.02862, -0.007, 0.0325), (-0.0224, -0.007, 0.04308), (-0.0245, -0.007, -0.0269), (-0.0245, -0.007, 0.031), (-0.0212, -0.01417, -0.027), (-0.02602, -0.01391, -0.027), (-0.02667, -0.01253, -0.027), (-0.02414, -0.01, -0.027), (-0.01971, -0.01618, -0.027), (-0.02453, -0.01639, -0.027), (-0.02249, -0.01202, -0.027), (-0.02356, -0.009758, -0.027)], [], [(0, 1, 2, 3), (0, 3, 4, 5, 6, 7), (8, 9, 1, 0), (2, 1, 10, 11, 12), (13, 14, 15, 16, 17, 18, 19, 20, 21, 22, 23, 24, 25, 26, 27, 28, 29, 30, 31, 32, 33, 34, 35, 36, 37, 38, 39, 40, 41, 42, 43, 44, 45, 46, 47, 48, 49, 50, 51, 52, 53, 54, 55, 56, 57, 58, 59, 60, 61, 62, 63, 64, 65, 66, 67, 68, 69, 70, 71, 72, 73, 74, 75, 76, 77, 78, 79, 80, 81, 82, 83, 84, 85, 86, 87, 88, 89, 3, 2, 90, 91), (8, 0, 7, 92, 93), (3, 89, 94, 95, 4), (4, 96, 97, 98, 5), (5, 99, 100, 6), (101, 102, 92, 7, 6, 100, 103, 104, 105, 106), (107, 108, 9, 8), (9, 109, 10, 1), (2, 12, 110, 111, 112, 113, 114, 115, 116), (11, 10, 117, 118), (12, 11, 119, 120), (13, 91, 121, 122), (14, 13, 122, 123), (15, 14, 123, 124), (16, 15, 124, 125), (17, 16, 125, 126), (18, 17, 126, 127, 128), (19, 18, 128, 129), (20, 19, 129, 130), (21, 20, 130, 131), (22, 21, 131, 132), (23, 22, 132, 133), (24, 23, 133, 134), (25, 24, 134, 135), (26, 25, 135, 136), (27, 26, 136, 137), (28, 27, 137, 138), (29, 28, 138, 139), (30, 29, 139, 140), (31, 30, 140, 141), (32, 31, 141, 142), (33, 32, 142, 143), (34, 33, 143, 144), (35, 34, 144, 145), (36, 35, 145, 146), (37, 36, 146, 147), (38, 37, 147, 148), (39, 38, 148, 149, 150), (40, 39, 150, 151), (41, 40, 151, 152), (42, 41, 152, 153), (43, 42, 153, 154), (44, 43, 154, 155), (45, 44, 155, 156), (157, 158, 159, 91, 90, 160, 161, 162, 163, 164, 165, 166, 167, 168, 169, 170, 171, 172, 173, 174, 175, 176, 177, 178, 179, 180, 181, 182, 183, 184, 185, 186, 187, 188, 189, 190, 191, 192, 193, 194, 195, 196, 197, 46, 45, 198, 199, 200, 201, 202, 203, 204, 205, 206, 207, 208, 209, 210, 211, 212, 213, 214, 215, 216, 217, 218, 219, 220, 221, 222, 223, 224), (225, 47, 46, 226), (227, 48, 47, 225), (228, 49, 48, 227), (229, 50, 49, 228), (230, 51, 50, 229), (231, 52, 51, 230), (232, 53, 52, 231), (233, 54, 53, 232), (234, 55, 54, 233), (235, 56, 55, 234), (56, 235, 236, 237, 238, 239, 240, 241, 57), (58, 57, 242, 243), (59, 58, 244, 245, 246, 247), (60, 59, 247, 248, 249), (61, 60, 249, 250), (62, 61, 250, 251), (63, 62, 251, 252), (64, 63, 252, 253), (65, 64, 253, 254), (66, 65, 254, 255), (67, 66, 255, 256), (68, 67, 256, 257), (69, 68, 257, 258), (70, 69, 258, 259), (71, 70, 259, 260), (72, 71, 260, 261, 262), (73, 72, 262, 263), (74, 73, 263, 264, 265, 266, 267), (75, 74, 267, 268, 269), (76, 75, 269, 270), (77, 76, 270, 271), (78, 77, 271, 272), (79, 78, 272, 273), (80, 79, 273, 274), (81, 80, 274, 275), (82, 81, 275, 276), (83, 82, 276, 277), (84, 83, 277, 278), (85, 84, 278, 279), (86, 85, 279, 280), (87, 86, 280, 281), (88, 87, 281, 282), (89, 88, 282, 94), (283, 284, 285, 286, 287, 90, 2, 116, 288, 289, 290, 291, 292, 293, 294, 295, 296, 297, 298, 299, 300, 301, 302, 191, 190, 303, 304, 305, 306, 307, 308, 309, 310, 311, 312, 313, 314, 315, 316, 317, 318, 319, 320, 321, 322, 323, 324, 325, 326, 327, 328, 329), (107, 8, 93, 330), (102, 331, 332, 333, 334, 335, 336, 337, 338, 339, 340, 341, 330, 93, 92), (268, 342, 343, 344, 345, 346, 347, 348, 349, 350, 351, 352, 353, 354, 355, 356, 357, 358, 95, 94, 282, 281, 280, 279, 278, 277, 276, 275, 274, 273, 272, 271, 270, 269), (95, 359, 360, 96, 4), (357, 361, 362, 363, 100, 99, 97, 96, 360, 358), (98, 97, 99), (5, 98, 99), (364, 365, 101, 106), (365, 366, 102, 101), (100, 363, 367, 368, 103), (369, 370, 371, 372, 104, 103), (373, 105, 104), (374, 364, 106, 105, 373), (375, 376, 108, 107), (108, 377, 109, 9), (10, 109, 378, 117), (379, 380, 381, 382, 383, 384, 385, 386, 387, 388, 389, 390, 391, 392, 393, 394, 395, 396, 397, 398, 399, 400, 401, 402, 403, 404, 405, 406, 407, 408, 409, 410, 411, 412, 413, 414, 415, 110, 12, 120, 416, 417, 418, 419, 420, 421, 422, 423, 424, 425, 426, 427, 428, 429, 430, 431), (110, 415, 432, 111), (111, 432, 433, 112), (112, 433, 434, 113), (113, 434, 435, 114), (114, 435, 436, 115), (436, 288, 116, 115), (119, 11, 118, 437), (117, 438, 439, 118), (120, 119, 440, 416), (91, 159, 441, 121), (123, 122, 442, 443), (129, 128, 448, 449), (130, 129, 449, 450), (131, 130, 450, 451), (132, 131, 451, 452), (133, 132, 452, 453), (134, 133, 453, 454), (135, 134, 454, 455), (136, 135, 455, 456), (137, 136, 456, 457), (138, 137, 457, 458), (139, 138, 458, 459), (140, 139, 459, 460), (141, 140, 460, 461), (142, 141, 461, 462), (143, 142, 462, 463), (144, 143, 463, 464), (145, 144, 464, 465), (146, 145, 465, 466), (147, 146, 466, 467), (148, 147, 467, 468), (149, 148, 468, 469), (150, 149, 469, 470), (151, 150, 470, 471), (152, 151, 471, 472), (153, 152, 472, 473), (154, 153, 473, 474), (155, 154, 474, 475), (198, 45, 156, 476), (156, 155, 475, 477), (157, 224, 478, 479), (158, 157, 479, 480), (159, 158, 480, 441), (160, 90, 481, 482), (161, 160, 482, 483), (162, 161, 483, 484), (163, 162, 484, 485), (164, 163, 485, 486), (165, 164, 486, 487, 488), (166, 165, 488, 489), (167, 166, 489, 490), (168, 167, 490, 491), (169, 168, 491, 492), (170, 169, 492, 493), (171, 170, 493, 494), (172, 171, 494, 495), (173, 172, 495, 496), (174, 173, 496, 497), (175, 174, 497, 498), (176, 175, 498, 499), (177, 176, 499, 500), (178, 177, 500, 501), (179, 178, 501, 502), (180, 179, 502, 503), (181, 180, 503, 504), (182, 181, 504, 505), (183, 182, 505, 506), (184, 183, 506, 507), (185, 184, 507, 508), (186, 185, 508, 509, 510), (187, 186, 510, 511), (188, 187, 511, 512), (189, 188, 512, 513), (190, 189, 513, 514), (191, 515, 516, 192), (517, 193, 192, 516), (518, 194, 193, 517), (519, 195, 194, 518), (520, 196, 195, 519), (521, 197, 196, 520), (226, 46, 197, 521), (199, 198, 476, 522), (200, 199, 522, 523), (201, 200, 523, 524), (202, 201, 524, 525, 526), (203, 202, 526, 527), (204, 203, 527, 528), (205, 204, 528, 529), (206, 205, 529, 530), (207, 206, 530, 531), (208, 207, 531, 532), (209, 208, 532, 533), (210, 209, 533, 534), (211, 210, 534, 535), (212, 211, 535, 536), (213, 212, 536, 537), (214, 213, 537, 538), (215, 214, 538, 539), (216, 215, 539, 540), (217, 216, 540, 541), (218, 217, 541, 542), (219, 218, 542, 543), (220, 219, 543, 544), (221, 220, 544, 545), (222, 221, 545, 546), (223, 222, 546, 547, 548), (224, 223, 548, 478), (549, 550, 225, 226), (227, 225, 550, 551), (228, 227, 551, 552), (229, 228, 552, 553), (230, 229, 553, 554), (231, 230, 554, 555), (232, 231, 555, 556), (233, 232, 556, 557), (234, 233, 557, 558), (558, 236, 235, 234), (559, 237, 236, 558), (560, 238, 237, 559), (561, 239, 238, 560), (384, 240, 239, 561), (562, 379, 431, 563, 564, 565, 566, 567, 568, 569, 570, 571, 572, 241, 240, 384, 383), (572, 573, 574, 57, 241), (58, 243, 575, 576, 577, 244), (57, 574, 578, 242), (243, 242, 579, 580), (244, 581, 582, 583, 245), (245, 584, 585, 246), (586, 587, 248, 247, 246, 585, 588, 589, 590, 591), (587, 261, 260, 259, 258, 257, 256, 255, 254, 253, 252, 251, 250, 249, 248), (592, 593, 264, 263, 262, 261, 587, 594, 595), (596, 597, 598, 599, 265, 264, 593), (265, 599, 600, 266), (601, 602, 267, 266, 603), (267, 602, 604, 605, 268), (283, 329, 606, 607, 608), (284, 283, 608, 609), (285, 284, 609, 610), (286, 285, 610, 611), (287, 286, 611, 612), (90, 287, 612, 481), (613, 289, 288, 436), (614, 290, 289, 613), (615, 291, 290, 614), (616, 292, 291, 615), (617, 293, 292, 616), (618, 294, 293, 617), (619, 295, 294, 618), (620, 296, 295, 619), (621, 297, 296, 620), (622, 298, 297, 621), (623, 299, 298, 622), (624, 300, 299, 623), (625, 301, 300, 624), (626, 302, 301, 625), (515, 191, 302, 626), (303, 190, 514, 627), (304, 303, 627, 628), (305, 304, 628, 629), (306, 305, 629, 630), (307, 306, 630, 631), (308, 307, 631, 632), (309, 308, 632, 633, 634), (310, 309, 634, 635), (311, 310, 635, 636), (312, 311, 636, 637), (313, 312, 637, 638), (314, 313, 638, 639), (315, 314, 639, 640), (316, 315, 640, 641), (317, 316, 641, 642), (318, 317, 642, 643), (319, 318, 643, 644), (320, 319, 644, 645), (321, 320, 645, 646), (322, 321, 646, 647), (323, 322, 647, 648), (324, 323, 648, 649), (325, 324, 649, 650), (326, 325, 650, 651), (327, 326, 651, 652), (328, 327, 652, 653), (329, 328, 653, 606), (375, 107, 330, 341), (654, 655, 656, 657, 658, 659, 660, 331, 102), (661, 662, 332, 331, 660), (662, 663, 333, 332), (663, 664, 334, 333), (664, 665, 335, 334), (665, 666, 336, 335), (666, 667, 337, 336), (667, 668, 338, 337), (668, 669, 339, 338), (669, 670, 340, 339), (670, 375, 341, 340), (268, 605, 342), (599, 671, 672, 673, 343, 342, 604, 602, 601, 600), (343, 673, 674, 675, 344), (677, 346, 345), (678, 679, 347, 346, 677), (679, 680, 348, 347), (680, 681, 349, 348), (681, 682, 350, 349), (682, 683, 351, 350), (683, 684, 352, 351), (684, 685, 353, 352), (686, 354, 353, 685, 687), (355, 354, 686), (688, 356, 355, 689, 690, 691), (361, 357, 356, 692, 693), (95, 358, 359), (360, 359, 358), (694, 695, 362, 361, 693, 696), (695, 697, 698, 367, 363, 362), (699, 365, 364, 700), (701, 366, 365, 699), (366, 702, 654, 102), (367, 698, 368), (368, 698, 703, 369, 103), (369, 703, 704, 370), (370, 704, 371), (705, 706, 104, 372, 371, 707), (104, 706, 377, 708, 373), (373, 708, 374), (700, 364, 374, 708, 376), (670, 700, 376, 375), (376, 708, 377, 108), (109, 377, 706, 378), (378, 709, 438, 117), (380, 379, 710, 711), (381, 380, 711, 712), (382, 381, 712, 713), (383, 382, 713, 714), (385, 384, 561, 715), (391, 390, 720, 721), (392, 391, 721, 722), (722, 723, 393, 392), (723, 724, 394, 393), (726, 727, 397, 396), (400, 399, 729, 730), (733, 403, 402, 732), (404, 403, 733, 734), (405, 404, 734, 735), (406, 405, 735, 736), (415, 414, 744, 432), (416, 440, 745, 417), (417, 745, 746, 418), (423, 747, 419, 418, 748, 749, 750, 751, 752, 753, 754, 755, 756, 424), (420, 419, 757, 758), (421, 420, 758, 759), (422, 421, 759, 760), (423, 422, 760, 761), (424, 762, 763, 425), (425, 763, 764, 426), (426, 764, 765, 427), (427, 765, 766, 428), (428, 766, 767, 429), (429, 767, 768, 430), (430, 768, 769, 770, 431), (432, 744, 771, 433), (433, 771, 772, 434), (434, 772, 773, 435), (440, 119, 437, 774), (118, 439, 775, 437), (776, 777, 439, 438), (121, 441, 778, 779), (779, 442, 122, 121), (443, 444, 124, 123), (447, 446, 445, 444, 443, 442, 779, 778, 780, 781, 782, 783, 784, 710, 785), (444, 445, 125, 124), (445, 446, 126, 125), (446, 447, 127, 126), (447, 448, 128, 127), (469, 468, 467, 466, 465, 464, 463, 462, 461, 460, 459, 458, 714, 713), (786, 787, 788, 789, 790, 477, 475, 474, 473, 472, 471, 470, 469, 713, 712), (477, 790, 476, 156), (803, 804, 495, 494), (804, 805, 496, 495), (805, 806, 497, 496), (809, 810, 501, 500), (824, 825, 516, 515), (830, 549, 226, 521), (534, 533, 838, 839), (535, 534, 839, 840), (539, 538, 843, 844), (540, 539, 844, 845), (545, 544, 849, 850), (853, 559, 558, 557), (854, 560, 559, 853), (715, 561, 560, 854), (562, 383, 714, 785), (379, 562, 785, 710), (431, 770, 855, 563), (563, 855, 856, 564), (564, 856, 857, 565), (565, 857, 858, 566), (566, 858, 859, 567), (567, 859, 860, 568), (568, 860, 861, 862, 569), (569, 862, 863, 570), (570, 863, 864, 571), (571, 864, 573, 572), (574, 573, 865, 866), (243, 580, 867, 575), (868, 576, 575, 867, 869), (576, 868, 870, 577), (577, 871, 872, 581, 244), (578, 574, 866, 873), (242, 578, 874, 579), (580, 579, 875, 876), (868, 877, 878, 879, 585, 584, 582, 581, 872, 870), (583, 582, 584), (245, 583, 584), (860, 859, 586, 591), (859, 858, 587, 586), (585, 879, 880, 881, 588), (589, 588, 882, 883, 884, 885), (886, 590, 589), (861, 860, 591, 590, 886), (856, 855, 592, 595), (855, 770, 593, 592), (858, 857, 594, 587), (857, 856, 595, 594), (887, 596, 593, 770, 769), (597, 596, 887), (888, 889, 890, 891, 598, 597), (671, 599, 598, 892, 893), (266, 600, 603), (601, 603, 600), (605, 604, 342), (481, 612, 899, 900), (613, 436, 435, 773), (614, 613, 773, 901), (615, 614, 901, 902), (616, 615, 902, 903), (617, 616, 903, 904), (618, 617, 904, 905), (619, 618, 905, 906), (620, 619, 906, 907), (621, 620, 907, 908), (908, 909, 622, 621), (623, 622, 909, 910), (624, 623, 910, 911), (625, 624, 911, 912), (626, 625, 912, 913), (515, 626, 913, 824), (627, 514, 823, 914), (628, 627, 914, 915), (629, 628, 915, 916), (630, 629, 916, 917), (631, 630, 917, 918), (632, 631, 918, 919), (633, 632, 919, 920), (634, 633, 920, 921), (635, 634, 921, 922), (636, 635, 922, 923), (637, 636, 923, 924), (638, 637, 924, 925), (639, 638, 925, 926), (640, 639, 926, 927), (641, 640, 927, 928), (642, 641, 928, 929), (643, 642, 929, 930), (644, 643, 930, 931), (645, 644, 931, 932), (646, 645, 932, 933), (647, 646, 933, 934), (648, 647, 934, 935), (649, 648, 935, 936), (650, 649, 936, 937), (651, 650, 937, 938), (652, 651, 938, 939), (653, 652, 939, 940), (606, 653, 940, 941), (702, 942, 655, 654), (942, 943, 656, 655), (943, 944, 657, 656), (945, 946, 947, 948, 949, 658, 657), (950, 951, 659, 658, 949, 952, 953), (951, 661, 660, 659), (661, 954, 955, 662), (662, 955, 956, 663), (663, 956, 957, 664), (664, 957, 958, 665), (665, 958, 959, 666), (666, 959, 960, 667), (667, 960, 701, 668), (668, 701, 699, 669), (669, 699, 700, 670), (961, 962, 672, 671, 893, 963), (962, 964, 965, 674, 673, 672), (674, 965, 675), (675, 965, 966, 967, 344), (345, 344, 967, 676, 968, 1074), (345, 969, 970, 971, 677), (677, 971, 678), (754, 679, 678, 971, 755), (753, 680, 679, 754), (752, 681, 680, 753), (751, 682, 681, 752), (750, 683, 682, 751), (749, 684, 683, 750), (748, 685, 684, 749), (687, 746, 686), (418, 746, 687, 685, 748), (686, 746, 745, 972, 355), (691, 973, 974, 688), (688, 974, 696, 692, 356), (975, 690, 689, 355, 972, 976), (690, 973, 691), (692, 696, 693), (977, 694, 696, 974), (694, 978, 979, 695), (695, 979, 980, 697), (697, 981, 703, 698), (960, 702, 366, 701), (981, 982, 704, 703), (371, 704, 982, 983, 707), (707, 983, 984, 985, 986, 987, 705), (706, 705, 987, 709, 378), (988, 776, 438, 709), (784, 851, 850, 849, 848, 847, 846, 845, 844, 843, 842, 841, 711, 710), (841, 840, 839, 838, 837, 836, 835, 834, 833, 832, 831, 786, 712, 711), (715, 716, 386, 385), (716, 717, 387, 386), (717, 718, 388, 387), (718, 719, 389, 388), (719, 720, 390, 389), (721, 720, 989, 990), (723, 722, 991, 992), (724, 725, 395, 394), (725, 726, 396, 395), (727, 728, 398, 397), (728, 729, 399, 398), (730, 731, 401, 400), (730, 729, 995, 996), (731, 732, 402, 401), (736, 737, 407, 406), (737, 738, 408, 407), (738, 739, 409, 408), (739, 740, 410, 409), (740, 741, 411, 410), (741, 742, 412, 411), (742, 743, 413, 412), (743, 744, 414, 413), (745, 440, 774, 972), (747, 423, 761, 1001), (419, 747, 1001, 757), (755, 971, 970, 756), (756, 970, 762, 424), (894, 941, 940, 939, 938, 937, 936, 935, 934, 933, 932, 931, 758, 757), (931, 930, 929, 928, 927, 926, 925, 924, 923, 922, 921, 920, 759, 758), (920, 919, 918, 917, 916, 915, 914, 823, 822, 821, 820, 819, 818, 760, 759), (818, 817, 816, 815, 814, 813, 812, 811, 810, 809, 808, 807, 761, 760), (763, 762, 1002, 1003), (764, 763, 1003, 1004), (765, 764, 1004, 1005), (766, 765, 1005, 1006), (767, 766, 1006, 1007), (887, 768, 767, 1007, 597), (769, 768, 887), (772, 1009, 901, 773), (437, 775, 1010, 774), (777, 1011, 775, 439), (776, 980, 979, 777), (458, 457, 456, 455, 454, 453, 452, 451, 450, 449, 448, 447, 785, 714), (780, 778, 441, 480), (781, 780, 480, 479), (782, 781, 479, 478), (783, 782, 478, 548), (784, 783, 548, 547), (787, 786, 525, 524), (788, 787, 524, 523), (789, 788, 523, 522), (790, 789, 522, 476), (900, 791, 482, 481), (791, 792, 483, 482), (792, 793, 484, 483), (793, 794, 485, 484), (794, 795, 486, 485), (795, 796, 487, 486), (796, 797, 488, 487), (797, 798, 489, 488), (798, 799, 490, 489), (799, 800, 491, 490), (800, 801, 492, 491), (801, 802, 493, 492), (802, 803, 494, 493), (807, 806, 805, 804, 803, 802, 801, 800, 799, 798, 797, 796, 1001, 761), (806, 807, 498, 497), (807, 808, 499, 498), (808, 809, 500, 499), (810, 811, 502, 501), (811, 812, 503, 502), (812, 813, 504, 503), (813, 814, 505, 504), (814, 815, 506, 505), (815, 816, 507, 506), (816, 817, 508, 507), (817, 818, 509, 508), (818, 819, 510, 509), (819, 820, 511, 510), (820, 821, 512, 511), (821, 822, 513, 512), (822, 823, 514, 513), (1012, 1013, 825, 824), (825, 826, 517, 516), (826, 827, 518, 517), (827, 828, 519, 518), (828, 829, 520, 519), (829, 830, 521, 520), (786, 831, 526, 525), (831, 832, 527, 526), (832, 833, 528, 527), (833, 834, 529, 528), (834, 835, 530, 529), (835, 836, 531, 530), (836, 837, 532, 531), (837, 838, 533, 532), (840, 841, 536, 535), (841, 842, 537, 536), (842, 843, 538, 537), (845, 846, 541, 540), (846, 847, 542, 541), (847, 848, 543, 542), (848, 849, 544, 543), (850, 851, 546, 545), (851, 784, 547, 546), (1014, 852, 550, 549), (852, 1015, 551, 550), (1017, 1018, 554, 553), (1019, 1020, 556, 555), (1020, 853, 557, 556), (854, 1021, 716, 715), (886, 862, 861), (589, 1022, 863, 862, 886), (864, 863, 1022, 1023), (573, 864, 1023, 865), (865, 1024, 1025, 866), (580, 876, 1026, 869, 867), (577, 870, 871), (872, 871, 870), (874, 578, 873, 1028), (866, 1025, 1029, 873), (579, 874, 1030, 875), (876, 875, 1031, 1032), (877, 868, 1027, 1033, 1034), (1035, 1036, 878, 877, 1034, 1037), (1036, 1038, 1039, 880, 879, 878), (880, 1039, 881), (881, 1039, 1040, 882, 588), (1041, 1022, 589, 885, 884, 1042), (882, 1040, 1043, 883), (883, 1043, 884), (1044, 889, 888, 597, 1007, 1045), (889, 1046, 890), (890, 1046, 1047, 891), (891, 1047, 963, 892, 598), (892, 963, 893), (941, 894, 607, 606), (894, 895, 608, 607), (895, 896, 609, 608), (896, 897, 610, 609), (897, 898, 611, 610), (898, 899, 612, 611), (796, 795, 794, 793, 792, 791, 900, 899, 898, 897, 896, 895, 894, 757, 1001), (959, 942, 702, 960), (958, 943, 942, 959), (957, 944, 943, 958), (1049, 945, 657, 944, 1050), (946, 945, 1049), (1052, 948, 947, 1053, 1054), (949, 948, 1055, 952), (1056, 950, 953, 1057, 1058, 1059), (950, 1060, 1061, 951), (952, 1062, 1063, 1064, 953), (951, 1061, 954, 661), (954, 1065, 1066, 955), (955, 1066, 1067, 956), (956, 1067, 1050, 944, 957), (1068, 961, 963, 1047), (961, 1069, 1070, 962), (962, 1070, 1071, 964), (964, 1072, 966, 965), (967, 966, 1073, 676), (676, 1073, 968), (762, 970, 969, 1002), (1075, 977, 974, 973), (1077, 1075, 973, 690, 975), (774, 1010, 1076, 976, 972), (977, 1078, 978, 694), (777, 979, 978, 1011), (697, 980, 1079, 981), (981, 1079, 1080, 982), (983, 982, 1080, 984), (984, 1080, 985), (985, 1080, 1079, 988, 986), (986, 988, 709, 987), (988, 1079, 980, 776), (718, 717, 1081, 1082), (719, 718, 1082, 1083), (720, 719, 1083, 989), (990, 991, 722, 721), (990, 989, 1016, 1015), (992, 993, 724, 723), (992, 991, 852, 1014), (725, 724, 993, 1084), (726, 725, 1084, 1085), (1085, 994, 727, 726), (994, 1086, 728, 727), (729, 728, 1086, 995), (731, 730, 996, 1087), (996, 995, 1013, 1012), (732, 731, 1087, 1088), (1088, 997, 733, 732), (997, 998, 734, 733), (998, 999, 735, 734), (999, 1000, 736, 735), (737, 736, 1000, 1089), (738, 737, 1089, 1090), (739, 738, 1090, 1091), (740, 739, 1091, 1092), (741, 740, 1092, 1093), (742, 741, 1093, 1094), (743, 742, 1094, 1008), (1002, 1095, 1096, 1003), (1003, 1096, 1097, 1004), (1004, 1097, 1098, 1005), (1005, 1098, 1099, 1006), (1006, 1099, 1100, 1045, 1007), (1008, 771, 744, 743), (1009, 772, 771, 1008), (1009, 1101, 902, 901), (1011, 1102, 1010, 775), (824, 913, 1139, 1012), (826, 825, 1013, 1103), (1103, 1104, 827, 826), (828, 827, 1104, 1105), (829, 828, 1105, 1106), (830, 829, 1106, 1107), (1107, 1014, 549, 830), (1015, 852, 991, 990), (1015, 1016, 552, 551), (1016, 1017, 553, 552), (1018, 1017, 1083, 1082), (1018, 1019, 555, 554), (1020, 1019, 1081, 1021), (1021, 854, 853, 1020), (1022, 1041, 1108, 1109, 1023), (1023, 1109, 1024, 865), (1110, 1111, 1025, 1024), (876, 1032, 1112, 1026), (1030, 874, 1028, 1113), (873, 1029, 1114, 1028), (1111, 1115, 1029, 1025), (875, 1030, 1116, 1031), (1032, 1031, 1117, 1118), (1119, 1120, 1037, 1033, 1027), (1033, 1037, 1034), (1121, 1035, 1037, 1120), (1035, 1122, 1123, 1036), (1036, 1123, 1124, 1038), (1038, 1125, 1040, 1039), (1042, 1127, 1195, 1223, 1175, 1108, 1041), (884, 1043, 1126, 1127, 1042), (1125, 1126, 1043, 1040), (1045, 1100, 1174, 1222, 1196, 1128, 1044), (1128, 1129, 1046, 889, 1044), (1129, 1068, 1047, 1046), (903, 902, 1101, 1130), (1130, 1131, 904, 903), (905, 904, 1131, 1132), (906, 905, 1132, 1133), (907, 906, 1133, 1134), (908, 907, 1134, 1135), (1135, 1048, 909, 908), (1048, 1136, 910, 909), (911, 910, 1136, 1137), (912, 911, 1137, 1138), (1138, 1139, 913, 912), (1050, 1067, 1049), (1049, 1067, 1066, 1140, 946), (1141, 1051, 1198, 1142, 947, 946), (1143, 1144, 1145, 1052, 1054, 1146), (948, 1052, 1145, 1147, 1148, 1149, 1150, 1064, 1063, 1055), (1142, 1151, 1146, 1053, 947), (1053, 1146, 1054), (952, 1055, 1062), (1152, 1056, 1059, 1153), (1056, 1154, 1060, 950), (953, 1064, 1150, 1155, 1057), (1057, 1149, 1148, 1058), (1148, 1153, 1059, 1058), (1060, 1156, 1157, 1061), (1063, 1062, 1055), (1061, 1157, 1065, 954), (1066, 1065, 1158, 1140), (1068, 1159, 1069, 961), (1160, 1070, 1069, 1161), (1162, 1071, 1070, 1160), (964, 1071, 1163, 1072), (1072, 1164, 1073, 966), (968, 1073, 1164, 1165, 1166), (969, 1167, 1168, 1095, 1002), (1075, 1169, 1078, 977), (976, 1076, 1171, 1221, 1170, 1077, 975), (1170, 1169, 1075, 1077), (1076, 1010, 1102, 1171), (1011, 978, 1078, 1102), (1021, 1081, 717, 716), (993, 992, 1014, 1107), (1084, 993, 1107, 1106), (994, 1085, 1105, 1104), (1086, 994, 1104, 1103), (1012, 1139, 1087, 996), (995, 1086, 1103, 1013), (997, 1088, 1138, 1137), (998, 997, 1137, 1136), (999, 998, 1136, 1048), (1000, 999, 1048, 1135), (1089, 1000, 1135, 1134), (1092, 1091, 1132, 1131), (1172, 1162, 1096, 1095), (1162, 1160, 1097, 1096), (1160, 1161, 1098, 1097), (1161, 1173, 1099, 1098), (1100, 1099, 1173, 1174), (1008, 1094, 1101, 1009), (989, 1083, 1017, 1016), (1082, 1081, 1019, 1018), (1175, 1176, 1109, 1108), (1176, 1110, 1024, 1109), (1110, 1124, 1123, 1111), (1032, 1118, 1177, 1112), (1178, 1116, 1030, 1113, 1179), (1028, 1114, 1180, 1181, 1113), (1115, 1182, 1114, 1029), (1111, 1123, 1122, 1115), (1031, 1116, 1183, 1184, 1117), (1118, 1117, 1185, 1186), (1027, 1179, 1187, 1188, 1189, 1119), (1189, 1190, 1120, 1119), (1191, 1121, 1120, 1190), (1121, 1192, 1122, 1035), (1038, 1124, 1193, 1125), (1127, 1126, 1194, 1195), (1125, 1193, 1194, 1126), (1196, 1197, 1129, 1128), (1129, 1197, 1159, 1068), (1131, 1130, 1093, 1092), (1139, 1138, 1088, 1087), (1199, 1143, 1146, 1151), (1143, 1200, 1201, 1144), (1144, 1202, 1203, 1204, 1147, 1145), (1148, 1147, 1204, 1205, 1206), (1155, 1150, 1149), (1198, 1207, 1151, 1142), (1208, 1152, 1153, 1209, 1210), (1152, 1211, 1154, 1056), (1154, 1212, 1156, 1060), (1057, 1155, 1149), (1153, 1148, 1209), (1157, 1156, 1213, 1214), (1065, 1157, 1214, 1158), (1158, 1215, 1216, 1217, 1140), (1161, 1069, 1159, 1173), (1172, 1163, 1071, 1162), (1072, 1163, 1218, 1164), (1165, 1164, 1218, 1219), (1220, 1172, 1095, 1168), (1171, 1102, 1078, 1169, 1221), (1221, 1169, 1170), (1106, 1105, 1085, 1084), (1090, 1089, 1134, 1133), (1091, 1090, 1133, 1132), (1174, 1173, 1159, 1197, 1222), (1130, 1101, 1094, 1093), (1223, 1194, 1193, 1176, 1175), (1176, 1193, 1124, 1110), (1118, 1186, 1224, 1177), (1179, 1226, 1178), (1183, 1116, 1178), (1227, 1188, 1187, 1179, 1113, 1181), (1180, 1114, 1182, 1228), (1181, 1180, 1228, 1229, 1230, 1231, 1227), (1115, 1122, 1192, 1182), (1178, 1226, 1225, 1184, 1183), (1117, 1184, 1232, 1185), (1186, 1185, 1233, 1234), (1188, 1190, 1189), (1231, 1191, 1190, 1188, 1227), (1191, 1235, 1192, 1121), (1195, 1194, 1223), (1222, 1197, 1196), (1236, 1237, 1207, 1051, 1238), (1051, 1207, 1198), (1237, 1199, 1151, 1207), (1199, 1239, 1200, 1143), (1240, 1201, 1200, 1241), (1144, 1201, 1242, 1202), (1202, 1243, 1244, 1203), (1204, 1203, 1205), (1308, 1302, 1306, 1294, 1276, 1257, 1225, 1226, 1179, 1027, 868, 869, 1026, 1112, 1177, 1224, 1256, 1275, 1293, 1288, 1269, 1247, 1210, 1209, 1148, 1206, 1286, 1309), (1205, 1203, 1244, 1245, 1206), (1246, 1208, 1210, 1247), (1208, 1248, 1211, 1152), (1211, 1249, 1212, 1154), (1156, 1212, 1250, 1213), (1213, 1251, 1252, 1214), (1214, 1252, 1215, 1158), (1216, 1215, 1253, 1254), (1255, 1218, 1163, 1172, 1220), (1219, 1218, 1255), (1186, 1234, 1256, 1224), (1228, 1182, 1192, 1235, 1229), (1229, 1235, 1230), (1230, 1235, 1191, 1231), (1232, 1184, 1225, 1257), (1185, 1232, 1258, 1233), (1234, 1233, 1259, 1260), (1261, 1262, 1237, 1236), (1237, 1262, 1239, 1199), (1241, 1200, 1239, 1253), (1240, 1241, 1252, 1251), (1263, 1242, 1201, 1240), (1202, 1242, 1264, 1243), (1243, 1265, 1266, 1244), (1245, 1244, 1266, 1267), (1206, 1245, 1267), (1268, 1246, 1247, 1269), (1246, 1270, 1248, 1208), (1248, 1271, 1249, 1211), (1212, 1249, 1272, 1250), (1250, 1273, 1251, 1213), (1241, 1253, 1215, 1252), (1254, 1253, 1239, 1262, 1274), (1234, 1260, 1275, 1256), (1258, 1232, 1257, 1276), (1233, 1258, 1277, 1259), (1260, 1259, 1278, 1279), (1274, 1262, 1261), (1263, 1240, 1251, 1273), (1280, 1264, 1242, 1263), (1243, 1264, 1281, 1265), (1282, 1266, 1265, 1283, 1284), (1267, 1266, 1282), (1206, 1267, 1282, 1285, 1286), (1287, 1268, 1269, 1288), (1268, 1289, 1270, 1246), (1270, 1290, 1271, 1248), (1249, 1271, 1291, 1272), (1272, 1292, 1273, 1250), (1260, 1279, 1293, 1275), (1277, 1258, 1276, 1294), (1259, 1277, 1295, 1278), (1279, 1278, 1296, 1287), (1280, 1263, 1273, 1292), (1297, 1281, 1264, 1280, 1298), (1283, 1265, 1281, 1299), (1300, 1291, 1286, 1285, 1282, 1284), (1298, 1301, 1300, 1284, 1283, 1299, 1297), (1279, 1287, 1288, 1293), (1287, 1296, 1289, 1268), (1289, 1303, 1304, 1290, 1270), (1286, 1291, 1271, 1290, 1305), (1291, 1300, 1301, 1292, 1272), (1295, 1277, 1294, 1306), (1278, 1295, 1307, 1296), (1298, 1280, 1292, 1301), (1299, 1281, 1297), (1296, 1307, 1303, 1289), (1304, 1303, 1308, 1309, 1305), (1305, 1290, 1304), (1305, 1309, 1286), (1307, 1295, 1306, 1302), (1303, 1307, 1302, 1308), (1217, 1216, 1254, 1274, 1261, 1236, 1238), (1238, 1051, 1141, 946, 1140, 1217), (1166, 1165, 1219, 1255, 1220, 1168, 1167), (1167, 969, 345, 1074, 968, 1166)])
me_cylinder.use_remesh_preserve_volume = False
me_cylinder.use_remesh_preserve_attributes = False
me_cylinder.use_mirror_vertex_groups = False
me_cylinder.update()

# ---- objects
ob_holder = bpy.data.objects.new('Holder', me_cylinder)

# ---- transforms, parenting, visibility, modifiers, constraints
ob_holder.location = (0.0, 0.0, 0.037)
ob_holder.lineart.crease_threshold = 0.0

# ---- collection membership
col_collection_1.objects.link(ob_holder)

# ---- scene / render settings (as saved in the file)
scene.frame_start = 1; scene.frame_end = 250; scene.frame_set(1)
scene.render.engine = 'BLENDER_EEVEE_NEXT'
scene.render.resolution_percentage = 50
scene.render.dither_intensity = 0.0
scene.cycles.use_denoising = False
scene.cycles.samples = 128
scene.cycles.sampling_pattern = 'TABULATED_SOBOL'
scene.cycles.light_sampling_threshold = 0.0
scene.cycles.use_adaptive_sampling = False
scene.cycles.use_light_tree = False
scene.cycles.blur_glossy = 0.0
scene.cycles.sample_clamp_indirect = 0.0
scene.view_settings.view_transform = 'Standard'
bpy.context.view_layer.update()

# ---- added for rendering (the .blend has no active camera and no usable light): camera, sun
cam_auto = bpy.data.cameras.new('AutoCamera')
cam_auto.lens = 50.0
cam_auto.sensor_width = 36.0
cam_auto.clip_end = 1000.0
ob_auto_camera = bpy.data.objects.new('AutoCamera', cam_auto)
scene.collection.objects.link(ob_auto_camera)
ob_auto_camera.location = (0.195428, -0.222054, 0.188078)
ob_auto_camera.rotation_euler = (1.09748, -7.21219e-08, 0.694738)
scene.camera = ob_auto_camera
light_auto_sun = bpy.data.lights.new('AutoSun', 'SUN')
light_auto_sun.energy = 3.0
light_auto_sun.angle = 0.0523599
ob_auto_sun = bpy.data.objects.new('AutoSun', light_auto_sun)
scene.collection.objects.link(ob_auto_sun)
ob_auto_sun.rotation_euler = (0.872665, 0.174533, 0.523599)
bpy.context.view_layer.update()
